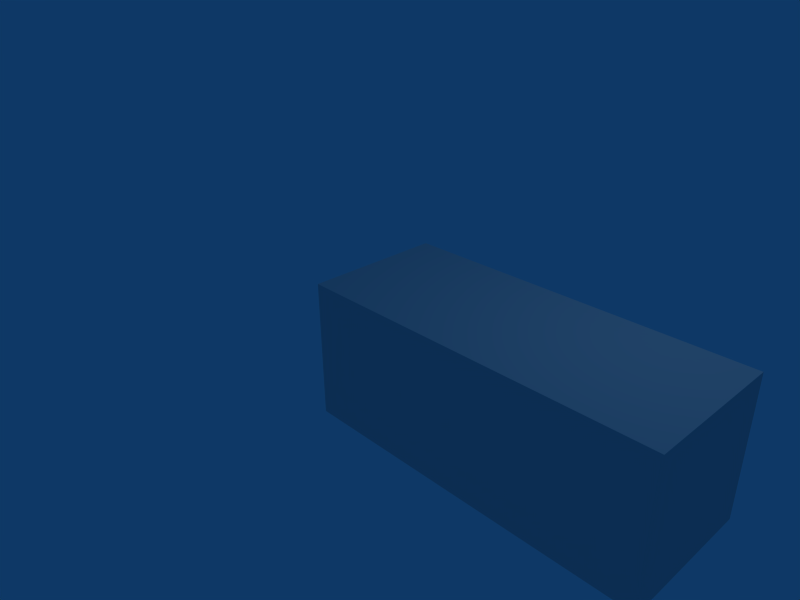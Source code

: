 # Source: bonesTester.blend  (saved by Blender 2.48.1; exported with 4.5.12 LTS)
import bpy
from mathutils import Matrix  # noqa: F401  (used for matrix-valued properties, if any)

bpy.ops.wm.read_factory_settings(use_empty=True)
scene = bpy.context.scene
scene.name = 'Scene'

# ---- collections
col_collection_1 = bpy.data.collections.new('Collection 1'); scene.collection.children.link(col_collection_1)

# ---- materials (node trees are filled in below, after node groups)
mat_material = bpy.data.materials.new('Material')
mat_material.alpha_threshold = 0.0
mat_material.roughness = 0.5
mat_material.line_color = (0.0, 0.0, 0.0, 1.0)

# ---- material node trees

# ---- world
world_world = bpy.data.worlds.new('World'); scene.world = world_world
world_world.color = (0.05656, 0.2208, 0.4)
world_world.use_sun_shadow = False
world_world.sun_shadow_jitter_overblur = 0.0
world_world.cycles.sampling_method = 'MANUAL'
world_world.cycles.sample_map_resolution = 256

# ---- cameras
cam_camera = bpy.data.cameras.new('Camera')
cam_camera.passepartout_alpha = 0.2
cam_camera.clip_end = 100.0
cam_camera.lens = 35.0
cam_camera.ortho_scale = 7.314
cam_camera.show_passepartout = False
cam_camera.show_safe_areas = True
cam_camera.dof.focus_distance = 0.0
cam_camera.dof.aperture_fstop = 128.0

# ---- lights
light_spot = bpy.data.lights.new('Spot', 'POINT')
light_spot.transmission_factor = 0.0
light_spot.cutoff_distance = 30.0
light_spot.energy = 100.0
light_spot.shadow_buffer_clip_start = 1.001
light_spot.shadow_soft_size = 1.0
light_spot.shadow_maximum_resolution = 0.006
light_spot.use_absolute_resolution = True
light_spot.cycles.use_multiple_importance_sampling = False

# ---- meshes
me_cube = bpy.data.meshes.new('Cube')
me_cube.from_pydata([(2.0, 1.0, -1.0), (2.0, -1.0, -1.0), (-1.192e-07, -1.0, -1.0), (3.576e-07, 1.0, -1.0), (2.0, 1.0, 1.0), (2.0, -1.0, 1.0), (-3.576e-07, -1.0, 1.0), (5.96e-08, 1.0, 1.0), (5.0, 1.0, 1.0), (5.0, -1.0, 1.0), (5.0, -1.0, -1.0), (5.0, 1.0, -1.0)], [], [(0, 1, 2, 3), (4, 7, 6, 5), (1, 5, 6, 2), (2, 6, 7, 3), (4, 0, 3, 7), (4, 5, 9, 8), (5, 1, 10, 9), (0, 4, 8, 11), (1, 0, 11, 10), (11, 8, 9, 10)])
me_cube.materials.append(mat_material)
me_cube.use_remesh_preserve_volume = False
me_cube.use_remesh_preserve_attributes = False
me_cube.use_mirror_vertex_groups = False
me_cube.update()
arm_armature = bpy.data.armatures.new('Armature')  # bones are not reproduced

# ---- objects
ob_armature = bpy.data.objects.new('Armature', arm_armature)
ob_cube = bpy.data.objects.new('Cube', me_cube)
ob_lamp = bpy.data.objects.new('Lamp', light_spot)
ob_camera = bpy.data.objects.new('Camera', cam_camera)

# ---- transforms, parenting, visibility, modifiers, constraints
ob_armature.location = (0.0, 0.0, 0.0)
ob_armature.lock_rotations_4d = False
ob_armature.empty_display_type = 'ARROWS'
ob_armature.lineart.crease_threshold = 0.0
ob_cube.parent = ob_armature
ob_cube.location = (0.0, 0.0, 0.0)
ob_cube.lock_rotations_4d = False
ob_cube.empty_display_type = 'ARROWS'
ob_cube.color = (0.0, 0.0, 0.0, 1.0)
ob_cube.lineart.crease_threshold = 0.0
_vg = ob_cube.vertex_groups.new(name='Bone')
_vg.add([0, 1, 2, 3, 4, 5, 6, 7], 1.0, 'REPLACE')
_vg = ob_cube.vertex_groups.new(name='Bone.001')
_vg.add([0, 1, 4, 5, 8, 9, 10, 11], 1.0, 'REPLACE')
_m = ob_cube.modifiers.new('Armature', 'ARMATURE')
_m.object = ob_armature
_m.use_bone_envelopes = True
ob_lamp.location = (4.076, 1.005, 5.904)
ob_lamp.rotation_euler = (0.6503, 0.05522, 1.866)
ob_lamp.lock_rotations_4d = False
ob_lamp.empty_display_type = 'ARROWS'
ob_lamp.color = (0.0, 0.0, 0.0, 0.0)
ob_lamp.lineart.crease_threshold = 0.0
ob_camera.location = (7.481, -6.508, 5.344)
ob_camera.rotation_euler = (1.109, 0.01082, 0.8149)
ob_camera.lock_rotations_4d = False
ob_camera.empty_display_type = 'ARROWS'
ob_camera.color = (0.0, 0.0, 0.0, 0.0)
ob_camera.display_type = 'WIRE'
ob_camera.lineart.crease_threshold = 0.0

# ---- collection membership
col_collection_1.objects.link(ob_armature)
col_collection_1.objects.link(ob_cube)
col_collection_1.objects.link(ob_lamp)
col_collection_1.objects.link(ob_camera)

# ---- scene / render settings (as saved in the file)
scene.camera = ob_camera
scene.frame_start = 1; scene.frame_end = 250; scene.frame_set(1)
scene.render.engine = 'BLENDER_EEVEE_NEXT'
scene.render.image_settings.file_format = 'JPEG'
scene.render.image_settings.color_mode = 'RGB'
scene.render.image_settings.compression = 90
scene.render.resolution_x = 800
scene.render.resolution_y = 600
scene.render.pixel_aspect_x = 100.0
scene.render.pixel_aspect_y = 100.0
scene.render.fps = 25
scene.render.dither_intensity = 0.0
scene.render.use_compositing = False
scene.render.use_sequencer = False
scene.render.bake_margin = 2
scene.render.bake_bias = 0.0
scene.render.use_stamp_time = False
scene.render.use_stamp_date = False
scene.render.use_stamp_frame = False
scene.render.use_stamp_camera = False
scene.render.use_stamp_scene = False
scene.render.use_stamp_filename = False
scene.render.use_stamp_render_time = False
scene.render.stamp_font_size = 0
scene.cycles.use_denoising = False
scene.cycles.samples = 10
scene.cycles.sampling_pattern = 'TABULATED_SOBOL'
scene.cycles.light_sampling_threshold = 0.0
scene.cycles.use_adaptive_sampling = False
scene.cycles.use_light_tree = False
scene.cycles.blur_glossy = 0.0
scene.cycles.volume_bounces = 1
scene.cycles.pixel_filter_type = 'GAUSSIAN'
scene.cycles.sample_clamp_indirect = 0.0
scene.view_settings.view_transform = 'Raw'
bpy.context.view_layer.update()
